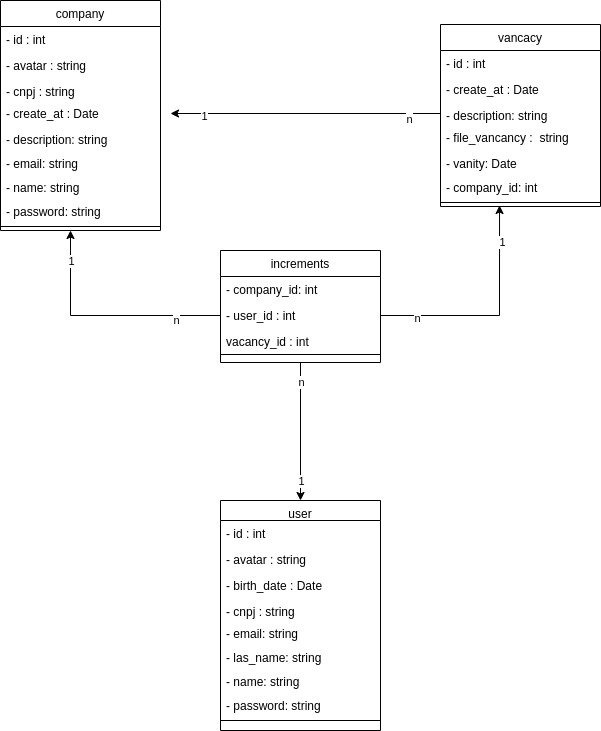

The diagram above was exported from draw.io. Its source (the exported page's mxGraphModel, read from the mxfile embedded in the PNG):
<mxGraphModel dx="1350" dy="757" grid="1" gridSize="10" guides="1" tooltips="1" connect="1" arrows="1" fold="1" page="1" pageScale="1" pageWidth="827" pageHeight="1169" math="0" shadow="0">
  <root>
    <mxCell id="WIyWlLk6GJQsqaUBKTNV-0" />
    <mxCell id="WIyWlLk6GJQsqaUBKTNV-1" parent="WIyWlLk6GJQsqaUBKTNV-0" />
    <mxCell id="xBfAMSbH63Nq2yoVs_nV-31" style="edgeStyle=orthogonalEdgeStyle;rounded=0;orthogonalLoop=1;jettySize=auto;html=1;entryX=0.5;entryY=0;entryDx=0;entryDy=0;" edge="1" parent="WIyWlLk6GJQsqaUBKTNV-1" source="zkfFHV4jXpPFQw0GAbJ--6" target="xBfAMSbH63Nq2yoVs_nV-17">
      <mxGeometry relative="1" as="geometry" />
    </mxCell>
    <mxCell id="xBfAMSbH63Nq2yoVs_nV-39" value="1" style="edgeLabel;html=1;align=center;verticalAlign=middle;resizable=0;points=[];" vertex="1" connectable="0" parent="xBfAMSbH63Nq2yoVs_nV-31">
      <mxGeometry x="0.7101" relative="1" as="geometry">
        <mxPoint as="offset" />
      </mxGeometry>
    </mxCell>
    <mxCell id="xBfAMSbH63Nq2yoVs_nV-42" value="n" style="edgeLabel;html=1;align=center;verticalAlign=middle;resizable=0;points=[];" vertex="1" connectable="0" parent="xBfAMSbH63Nq2yoVs_nV-31">
      <mxGeometry x="-0.7246" relative="1" as="geometry">
        <mxPoint as="offset" />
      </mxGeometry>
    </mxCell>
    <mxCell id="zkfFHV4jXpPFQw0GAbJ--6" value="increments" style="swimlane;fontStyle=0;align=center;verticalAlign=top;childLayout=stackLayout;horizontal=1;startSize=26;horizontalStack=0;resizeParent=1;resizeLast=0;collapsible=1;marginBottom=0;rounded=0;shadow=0;strokeWidth=1;" parent="WIyWlLk6GJQsqaUBKTNV-1" vertex="1">
      <mxGeometry x="290" y="390" width="160" height="112" as="geometry">
        <mxRectangle x="130" y="380" width="160" height="26" as="alternateBounds" />
      </mxGeometry>
    </mxCell>
    <mxCell id="zkfFHV4jXpPFQw0GAbJ--7" value="- company_id: int" style="text;align=left;verticalAlign=top;spacingLeft=4;spacingRight=4;overflow=hidden;rotatable=0;points=[[0,0.5],[1,0.5]];portConstraint=eastwest;" parent="zkfFHV4jXpPFQw0GAbJ--6" vertex="1">
      <mxGeometry y="26" width="160" height="26" as="geometry" />
    </mxCell>
    <mxCell id="zkfFHV4jXpPFQw0GAbJ--8" value="- user_id : int" style="text;align=left;verticalAlign=top;spacingLeft=4;spacingRight=4;overflow=hidden;rotatable=0;points=[[0,0.5],[1,0.5]];portConstraint=eastwest;rounded=0;shadow=0;html=0;" parent="zkfFHV4jXpPFQw0GAbJ--6" vertex="1">
      <mxGeometry y="52" width="160" height="26" as="geometry" />
    </mxCell>
    <mxCell id="xBfAMSbH63Nq2yoVs_nV-13" value="vacancy_id : int" style="text;align=left;verticalAlign=top;spacingLeft=4;spacingRight=4;overflow=hidden;rotatable=0;points=[[0,0.5],[1,0.5]];portConstraint=eastwest;rounded=0;shadow=0;html=0;" vertex="1" parent="zkfFHV4jXpPFQw0GAbJ--6">
      <mxGeometry y="78" width="160" height="22" as="geometry" />
    </mxCell>
    <mxCell id="zkfFHV4jXpPFQw0GAbJ--9" value="" style="line;html=1;strokeWidth=1;align=left;verticalAlign=middle;spacingTop=-1;spacingLeft=3;spacingRight=3;rotatable=0;labelPosition=right;points=[];portConstraint=eastwest;" parent="zkfFHV4jXpPFQw0GAbJ--6" vertex="1">
      <mxGeometry y="100" width="160" height="8" as="geometry" />
    </mxCell>
    <mxCell id="zkfFHV4jXpPFQw0GAbJ--17" value="company" style="swimlane;fontStyle=0;align=center;verticalAlign=top;childLayout=stackLayout;horizontal=1;startSize=26;horizontalStack=0;resizeParent=1;resizeLast=0;collapsible=1;marginBottom=0;rounded=0;shadow=0;strokeWidth=1;" parent="WIyWlLk6GJQsqaUBKTNV-1" vertex="1">
      <mxGeometry x="70" y="140" width="160" height="230" as="geometry">
        <mxRectangle x="550" y="140" width="160" height="26" as="alternateBounds" />
      </mxGeometry>
    </mxCell>
    <mxCell id="zkfFHV4jXpPFQw0GAbJ--18" value="- id : int" style="text;align=left;verticalAlign=top;spacingLeft=4;spacingRight=4;overflow=hidden;rotatable=0;points=[[0,0.5],[1,0.5]];portConstraint=eastwest;" parent="zkfFHV4jXpPFQw0GAbJ--17" vertex="1">
      <mxGeometry y="26" width="160" height="26" as="geometry" />
    </mxCell>
    <mxCell id="zkfFHV4jXpPFQw0GAbJ--19" value="- avatar : string" style="text;align=left;verticalAlign=top;spacingLeft=4;spacingRight=4;overflow=hidden;rotatable=0;points=[[0,0.5],[1,0.5]];portConstraint=eastwest;rounded=0;shadow=0;html=0;" parent="zkfFHV4jXpPFQw0GAbJ--17" vertex="1">
      <mxGeometry y="52" width="160" height="26" as="geometry" />
    </mxCell>
    <mxCell id="zkfFHV4jXpPFQw0GAbJ--20" value="- cnpj : string" style="text;align=left;verticalAlign=top;spacingLeft=4;spacingRight=4;overflow=hidden;rotatable=0;points=[[0,0.5],[1,0.5]];portConstraint=eastwest;rounded=0;shadow=0;html=0;" parent="zkfFHV4jXpPFQw0GAbJ--17" vertex="1">
      <mxGeometry y="78" width="160" height="22" as="geometry" />
    </mxCell>
    <mxCell id="zkfFHV4jXpPFQw0GAbJ--21" value="- create_at : Date" style="text;align=left;verticalAlign=top;spacingLeft=4;spacingRight=4;overflow=hidden;rotatable=0;points=[[0,0.5],[1,0.5]];portConstraint=eastwest;rounded=0;shadow=0;html=0;" parent="zkfFHV4jXpPFQw0GAbJ--17" vertex="1">
      <mxGeometry y="100" width="160" height="26" as="geometry" />
    </mxCell>
    <mxCell id="zkfFHV4jXpPFQw0GAbJ--22" value="- description: string" style="text;align=left;verticalAlign=top;spacingLeft=4;spacingRight=4;overflow=hidden;rotatable=0;points=[[0,0.5],[1,0.5]];portConstraint=eastwest;rounded=0;shadow=0;html=0;" parent="zkfFHV4jXpPFQw0GAbJ--17" vertex="1">
      <mxGeometry y="126" width="160" height="24" as="geometry" />
    </mxCell>
    <mxCell id="xBfAMSbH63Nq2yoVs_nV-11" value="- email: string" style="text;align=left;verticalAlign=top;spacingLeft=4;spacingRight=4;overflow=hidden;rotatable=0;points=[[0,0.5],[1,0.5]];portConstraint=eastwest;rounded=0;shadow=0;html=0;" vertex="1" parent="zkfFHV4jXpPFQw0GAbJ--17">
      <mxGeometry y="150" width="160" height="24" as="geometry" />
    </mxCell>
    <mxCell id="xBfAMSbH63Nq2yoVs_nV-1" value="- name: string" style="text;align=left;verticalAlign=top;spacingLeft=4;spacingRight=4;overflow=hidden;rotatable=0;points=[[0,0.5],[1,0.5]];portConstraint=eastwest;rounded=0;shadow=0;html=0;" vertex="1" parent="zkfFHV4jXpPFQw0GAbJ--17">
      <mxGeometry y="174" width="160" height="24" as="geometry" />
    </mxCell>
    <mxCell id="xBfAMSbH63Nq2yoVs_nV-12" value="- password: string" style="text;align=left;verticalAlign=top;spacingLeft=4;spacingRight=4;overflow=hidden;rotatable=0;points=[[0,0.5],[1,0.5]];portConstraint=eastwest;rounded=0;shadow=0;html=0;" vertex="1" parent="zkfFHV4jXpPFQw0GAbJ--17">
      <mxGeometry y="198" width="160" height="24" as="geometry" />
    </mxCell>
    <mxCell id="zkfFHV4jXpPFQw0GAbJ--23" value="" style="line;html=1;strokeWidth=1;align=left;verticalAlign=middle;spacingTop=-1;spacingLeft=3;spacingRight=3;rotatable=0;labelPosition=right;points=[];portConstraint=eastwest;" parent="zkfFHV4jXpPFQw0GAbJ--17" vertex="1">
      <mxGeometry y="222" width="160" height="8" as="geometry" />
    </mxCell>
    <mxCell id="xBfAMSbH63Nq2yoVs_nV-2" value="vancacy" style="swimlane;fontStyle=0;align=center;verticalAlign=top;childLayout=stackLayout;horizontal=1;startSize=26;horizontalStack=0;resizeParent=1;resizeLast=0;collapsible=1;marginBottom=0;rounded=0;shadow=0;strokeWidth=1;" vertex="1" parent="WIyWlLk6GJQsqaUBKTNV-1">
      <mxGeometry x="510" y="164" width="160" height="182" as="geometry">
        <mxRectangle x="550" y="140" width="160" height="26" as="alternateBounds" />
      </mxGeometry>
    </mxCell>
    <mxCell id="xBfAMSbH63Nq2yoVs_nV-3" value="- id : int" style="text;align=left;verticalAlign=top;spacingLeft=4;spacingRight=4;overflow=hidden;rotatable=0;points=[[0,0.5],[1,0.5]];portConstraint=eastwest;" vertex="1" parent="xBfAMSbH63Nq2yoVs_nV-2">
      <mxGeometry y="26" width="160" height="26" as="geometry" />
    </mxCell>
    <mxCell id="xBfAMSbH63Nq2yoVs_nV-4" value="- create_at : Date" style="text;align=left;verticalAlign=top;spacingLeft=4;spacingRight=4;overflow=hidden;rotatable=0;points=[[0,0.5],[1,0.5]];portConstraint=eastwest;rounded=0;shadow=0;html=0;" vertex="1" parent="xBfAMSbH63Nq2yoVs_nV-2">
      <mxGeometry y="52" width="160" height="26" as="geometry" />
    </mxCell>
    <mxCell id="xBfAMSbH63Nq2yoVs_nV-5" value="- description: string" style="text;align=left;verticalAlign=top;spacingLeft=4;spacingRight=4;overflow=hidden;rotatable=0;points=[[0,0.5],[1,0.5]];portConstraint=eastwest;rounded=0;shadow=0;html=0;" vertex="1" parent="xBfAMSbH63Nq2yoVs_nV-2">
      <mxGeometry y="78" width="160" height="22" as="geometry" />
    </mxCell>
    <mxCell id="xBfAMSbH63Nq2yoVs_nV-6" value="- file_vancancy :  string" style="text;align=left;verticalAlign=top;spacingLeft=4;spacingRight=4;overflow=hidden;rotatable=0;points=[[0,0.5],[1,0.5]];portConstraint=eastwest;rounded=0;shadow=0;html=0;" vertex="1" parent="xBfAMSbH63Nq2yoVs_nV-2">
      <mxGeometry y="100" width="160" height="26" as="geometry" />
    </mxCell>
    <mxCell id="xBfAMSbH63Nq2yoVs_nV-8" value="- vanity: Date" style="text;align=left;verticalAlign=top;spacingLeft=4;spacingRight=4;overflow=hidden;rotatable=0;points=[[0,0.5],[1,0.5]];portConstraint=eastwest;rounded=0;shadow=0;html=0;" vertex="1" parent="xBfAMSbH63Nq2yoVs_nV-2">
      <mxGeometry y="126" width="160" height="24" as="geometry" />
    </mxCell>
    <mxCell id="xBfAMSbH63Nq2yoVs_nV-10" value="- company_id: int" style="text;align=left;verticalAlign=top;spacingLeft=4;spacingRight=4;overflow=hidden;rotatable=0;points=[[0,0.5],[1,0.5]];portConstraint=eastwest;rounded=0;shadow=0;html=0;" vertex="1" parent="xBfAMSbH63Nq2yoVs_nV-2">
      <mxGeometry y="150" width="160" height="24" as="geometry" />
    </mxCell>
    <mxCell id="xBfAMSbH63Nq2yoVs_nV-9" value="" style="line;html=1;strokeWidth=1;align=left;verticalAlign=middle;spacingTop=-1;spacingLeft=3;spacingRight=3;rotatable=0;labelPosition=right;points=[];portConstraint=eastwest;" vertex="1" parent="xBfAMSbH63Nq2yoVs_nV-2">
      <mxGeometry y="174" width="160" height="8" as="geometry" />
    </mxCell>
    <mxCell id="xBfAMSbH63Nq2yoVs_nV-14" style="edgeStyle=orthogonalEdgeStyle;rounded=0;orthogonalLoop=1;jettySize=auto;html=1;entryX=0.369;entryY=0.875;entryDx=0;entryDy=0;entryPerimeter=0;" edge="1" parent="WIyWlLk6GJQsqaUBKTNV-1" source="zkfFHV4jXpPFQw0GAbJ--8" target="xBfAMSbH63Nq2yoVs_nV-9">
      <mxGeometry relative="1" as="geometry" />
    </mxCell>
    <mxCell id="xBfAMSbH63Nq2yoVs_nV-34" value="n" style="edgeLabel;html=1;align=center;verticalAlign=middle;resizable=0;points=[];" vertex="1" connectable="0" parent="xBfAMSbH63Nq2yoVs_nV-14">
      <mxGeometry x="-0.6856" y="-2" relative="1" as="geometry">
        <mxPoint as="offset" />
      </mxGeometry>
    </mxCell>
    <mxCell id="xBfAMSbH63Nq2yoVs_nV-35" value="1" style="edgeLabel;html=1;align=center;verticalAlign=middle;resizable=0;points=[];" vertex="1" connectable="0" parent="xBfAMSbH63Nq2yoVs_nV-14">
      <mxGeometry x="0.6856" y="-2" relative="1" as="geometry">
        <mxPoint as="offset" />
      </mxGeometry>
    </mxCell>
    <mxCell id="xBfAMSbH63Nq2yoVs_nV-16" style="edgeStyle=orthogonalEdgeStyle;rounded=0;orthogonalLoop=1;jettySize=auto;html=1;" edge="1" parent="WIyWlLk6GJQsqaUBKTNV-1" source="zkfFHV4jXpPFQw0GAbJ--8">
      <mxGeometry relative="1" as="geometry">
        <mxPoint x="140" y="370" as="targetPoint" />
      </mxGeometry>
    </mxCell>
    <mxCell id="xBfAMSbH63Nq2yoVs_nV-36" value="1" style="edgeLabel;html=1;align=center;verticalAlign=middle;resizable=0;points=[];" vertex="1" connectable="0" parent="xBfAMSbH63Nq2yoVs_nV-16">
      <mxGeometry x="0.0723" y="1" relative="1" as="geometry">
        <mxPoint x="-24" y="-56" as="offset" />
      </mxGeometry>
    </mxCell>
    <mxCell id="xBfAMSbH63Nq2yoVs_nV-37" value="n" style="edgeLabel;html=1;align=center;verticalAlign=middle;resizable=0;points=[];" vertex="1" connectable="0" parent="xBfAMSbH63Nq2yoVs_nV-16">
      <mxGeometry x="-0.617" y="4" relative="1" as="geometry">
        <mxPoint as="offset" />
      </mxGeometry>
    </mxCell>
    <mxCell id="xBfAMSbH63Nq2yoVs_nV-17" value="user" style="swimlane;fontStyle=0;align=center;verticalAlign=top;childLayout=stackLayout;horizontal=1;startSize=20;horizontalStack=0;resizeParent=1;resizeLast=0;collapsible=1;marginBottom=0;rounded=0;shadow=0;strokeWidth=1;" vertex="1" parent="WIyWlLk6GJQsqaUBKTNV-1">
      <mxGeometry x="290" y="640" width="160" height="230" as="geometry">
        <mxRectangle x="550" y="140" width="160" height="26" as="alternateBounds" />
      </mxGeometry>
    </mxCell>
    <mxCell id="xBfAMSbH63Nq2yoVs_nV-18" value="- id : int" style="text;align=left;verticalAlign=top;spacingLeft=4;spacingRight=4;overflow=hidden;rotatable=0;points=[[0,0.5],[1,0.5]];portConstraint=eastwest;" vertex="1" parent="xBfAMSbH63Nq2yoVs_nV-17">
      <mxGeometry y="20" width="160" height="26" as="geometry" />
    </mxCell>
    <mxCell id="xBfAMSbH63Nq2yoVs_nV-19" value="- avatar : string" style="text;align=left;verticalAlign=top;spacingLeft=4;spacingRight=4;overflow=hidden;rotatable=0;points=[[0,0.5],[1,0.5]];portConstraint=eastwest;rounded=0;shadow=0;html=0;" vertex="1" parent="xBfAMSbH63Nq2yoVs_nV-17">
      <mxGeometry y="46" width="160" height="26" as="geometry" />
    </mxCell>
    <mxCell id="xBfAMSbH63Nq2yoVs_nV-27" value="- birth_date : Date" style="text;align=left;verticalAlign=top;spacingLeft=4;spacingRight=4;overflow=hidden;rotatable=0;points=[[0,0.5],[1,0.5]];portConstraint=eastwest;rounded=0;shadow=0;html=0;" vertex="1" parent="xBfAMSbH63Nq2yoVs_nV-17">
      <mxGeometry y="72" width="160" height="26" as="geometry" />
    </mxCell>
    <mxCell id="xBfAMSbH63Nq2yoVs_nV-20" value="- cnpj : string" style="text;align=left;verticalAlign=top;spacingLeft=4;spacingRight=4;overflow=hidden;rotatable=0;points=[[0,0.5],[1,0.5]];portConstraint=eastwest;rounded=0;shadow=0;html=0;" vertex="1" parent="xBfAMSbH63Nq2yoVs_nV-17">
      <mxGeometry y="98" width="160" height="22" as="geometry" />
    </mxCell>
    <mxCell id="xBfAMSbH63Nq2yoVs_nV-22" value="- email: string" style="text;align=left;verticalAlign=top;spacingLeft=4;spacingRight=4;overflow=hidden;rotatable=0;points=[[0,0.5],[1,0.5]];portConstraint=eastwest;rounded=0;shadow=0;html=0;" vertex="1" parent="xBfAMSbH63Nq2yoVs_nV-17">
      <mxGeometry y="120" width="160" height="24" as="geometry" />
    </mxCell>
    <mxCell id="xBfAMSbH63Nq2yoVs_nV-23" value="- las_name: string" style="text;align=left;verticalAlign=top;spacingLeft=4;spacingRight=4;overflow=hidden;rotatable=0;points=[[0,0.5],[1,0.5]];portConstraint=eastwest;rounded=0;shadow=0;html=0;" vertex="1" parent="xBfAMSbH63Nq2yoVs_nV-17">
      <mxGeometry y="144" width="160" height="24" as="geometry" />
    </mxCell>
    <mxCell id="xBfAMSbH63Nq2yoVs_nV-24" value="- name: string" style="text;align=left;verticalAlign=top;spacingLeft=4;spacingRight=4;overflow=hidden;rotatable=0;points=[[0,0.5],[1,0.5]];portConstraint=eastwest;rounded=0;shadow=0;html=0;" vertex="1" parent="xBfAMSbH63Nq2yoVs_nV-17">
      <mxGeometry y="168" width="160" height="24" as="geometry" />
    </mxCell>
    <mxCell id="xBfAMSbH63Nq2yoVs_nV-25" value="- password: string" style="text;align=left;verticalAlign=top;spacingLeft=4;spacingRight=4;overflow=hidden;rotatable=0;points=[[0,0.5],[1,0.5]];portConstraint=eastwest;rounded=0;shadow=0;html=0;" vertex="1" parent="xBfAMSbH63Nq2yoVs_nV-17">
      <mxGeometry y="192" width="160" height="24" as="geometry" />
    </mxCell>
    <mxCell id="xBfAMSbH63Nq2yoVs_nV-26" value="" style="line;html=1;strokeWidth=1;align=left;verticalAlign=middle;spacingTop=-1;spacingLeft=3;spacingRight=3;rotatable=0;labelPosition=right;points=[];portConstraint=eastwest;" vertex="1" parent="xBfAMSbH63Nq2yoVs_nV-17">
      <mxGeometry y="216" width="160" height="8" as="geometry" />
    </mxCell>
    <mxCell id="xBfAMSbH63Nq2yoVs_nV-30" style="edgeStyle=orthogonalEdgeStyle;rounded=0;orthogonalLoop=1;jettySize=auto;html=1;" edge="1" parent="WIyWlLk6GJQsqaUBKTNV-1" source="xBfAMSbH63Nq2yoVs_nV-5">
      <mxGeometry relative="1" as="geometry">
        <mxPoint x="240" y="253" as="targetPoint" />
      </mxGeometry>
    </mxCell>
    <mxCell id="xBfAMSbH63Nq2yoVs_nV-32" value="n" style="edgeLabel;html=1;align=center;verticalAlign=middle;resizable=0;points=[];" vertex="1" connectable="0" parent="xBfAMSbH63Nq2yoVs_nV-30">
      <mxGeometry x="-0.763" y="5" relative="1" as="geometry">
        <mxPoint as="offset" />
      </mxGeometry>
    </mxCell>
    <mxCell id="xBfAMSbH63Nq2yoVs_nV-33" value="1" style="edgeLabel;html=1;align=center;verticalAlign=middle;resizable=0;points=[];" vertex="1" connectable="0" parent="xBfAMSbH63Nq2yoVs_nV-30">
      <mxGeometry x="0.7556" y="2" relative="1" as="geometry">
        <mxPoint as="offset" />
      </mxGeometry>
    </mxCell>
  </root>
</mxGraphModel>